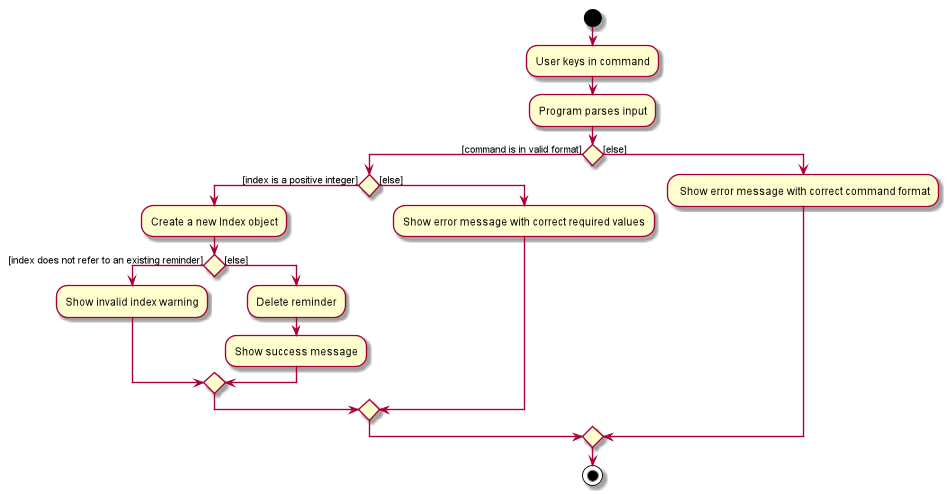

The diagram above was rendered by PlantUML. Its source (embedded in the PNG):
@startuml
start
:User keys in command;


:Program parses input;

if () then ([command is in valid format])
    if () then ([index is a positive integer])
        :Create a new Index object;
        if () then ([index does not refer to an existing reminder])
            :Show invalid index warning;
        else ([else])
            :Delete reminder;
            :Show success message;
        endif
    else ([else])
        :Show error message with correct required values;
    endif
else ([else])
    : Show error message with correct command format;
endif

stop
@enduml